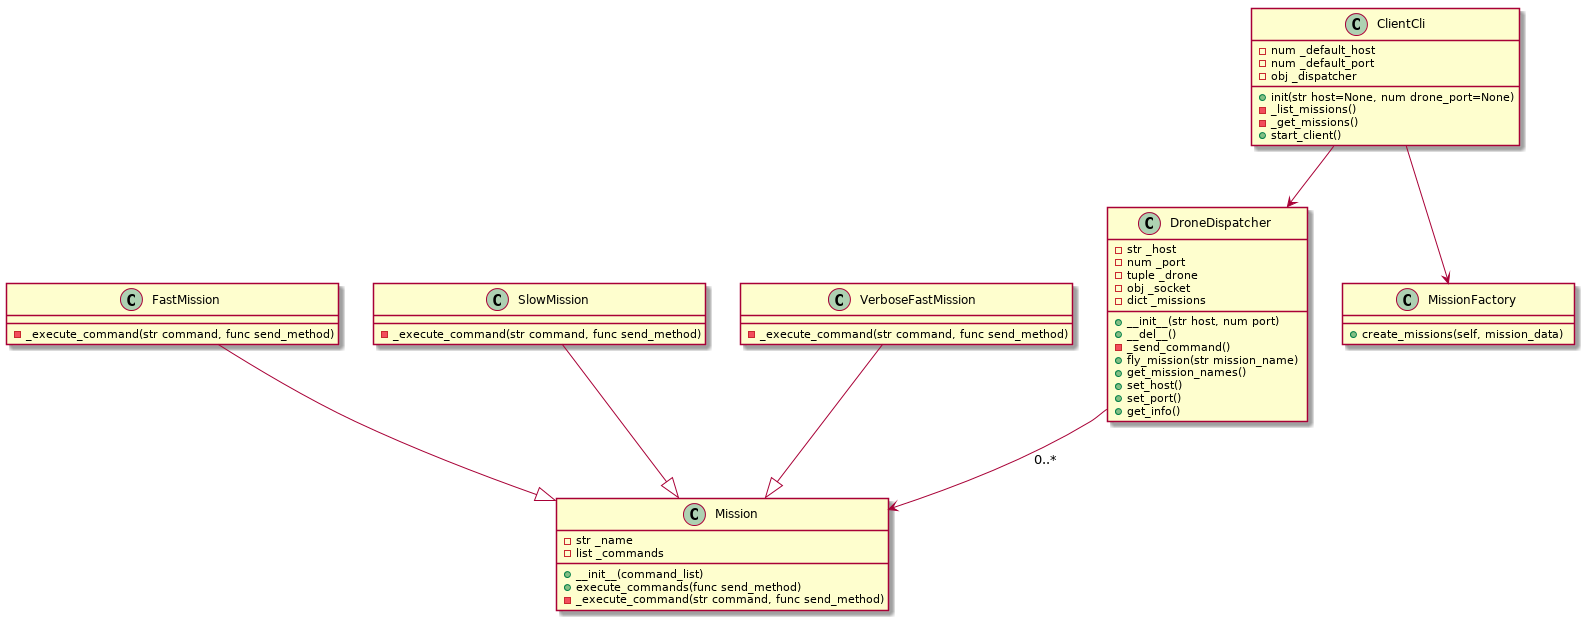

The diagram above was rendered by PlantUML. Its source (embedded in the PNG):
@startuml

DroneDispatcher --> Mission : 0..*
FastMission --|> Mission
SlowMission --|> Mission
VerboseFastMission --|> Mission
ClientCli --> DroneDispatcher
ClientCli --> MissionFactory

class DroneDispatcher {
    -str _host 
    -num _port
    -tuple _drone
    -obj _socket
    -dict _missions
    +__init__(str host, num port)
    +__del__()
    -_send_command()
    +fly_mission(str mission_name)
    +get_mission_names()
    +set_host()
    +set_port()
    +get_info()
}

class MissionFactory {

    +create_missions(self, mission_data)

}

class Mission {
    -str _name
    -list _commands
    +__init__(command_list)
    +execute_commands(func send_method)
    -_execute_command(str command, func send_method)
}

class FastMission {
    -_execute_command(str command, func send_method)
}

class SlowMission {
    -_execute_command(str command, func send_method)
}

class VerboseFastMission {
    -_execute_command(str command, func send_method)
}

class ClientCli {
    -num _default_host
    -num _default_port
    -obj _dispatcher

    +init(str host=None, num drone_port=None)
    -_list_missions()
    -_get_missions()
    +start_client()
}


@enduml